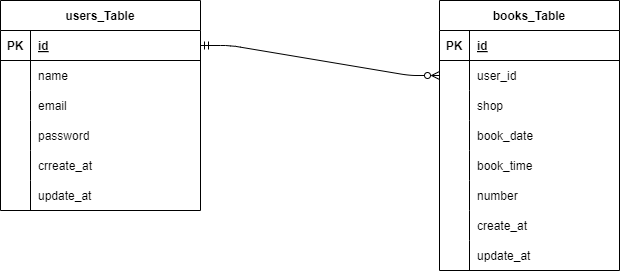

The diagram above was exported from draw.io. Its source (the exported page's mxGraphModel, read from the mxfile embedded in the PNG):
<mxGraphModel dx="1215" dy="612" grid="1" gridSize="10" guides="0" tooltips="1" connect="1" arrows="1" fold="1" page="1" pageScale="1" pageWidth="827" pageHeight="1169" math="0" shadow="0">
  <root>
    <mxCell id="0" />
    <mxCell id="1" parent="0" />
    <mxCell id="2" value="users_Table" style="shape=table;startSize=30;container=1;collapsible=1;childLayout=tableLayout;fixedRows=1;rowLines=0;fontStyle=1;align=center;resizeLast=1;rounded=0;" vertex="1" parent="1">
      <mxGeometry x="81" y="120" width="200" height="210" as="geometry" />
    </mxCell>
    <mxCell id="3" value="" style="shape=tableRow;horizontal=0;startSize=0;swimlaneHead=0;swimlaneBody=0;fillColor=none;collapsible=0;dropTarget=0;points=[[0,0.5],[1,0.5]];portConstraint=eastwest;top=0;left=0;right=0;bottom=1;rounded=0;" vertex="1" parent="2">
      <mxGeometry y="30" width="200" height="30" as="geometry" />
    </mxCell>
    <mxCell id="4" value="PK" style="shape=partialRectangle;connectable=0;fillColor=none;top=0;left=0;bottom=0;right=0;fontStyle=1;overflow=hidden;rounded=0;" vertex="1" parent="3">
      <mxGeometry width="30" height="30" as="geometry">
        <mxRectangle width="30" height="30" as="alternateBounds" />
      </mxGeometry>
    </mxCell>
    <mxCell id="5" value="id" style="shape=partialRectangle;connectable=0;fillColor=none;top=0;left=0;bottom=0;right=0;align=left;spacingLeft=6;fontStyle=5;overflow=hidden;rounded=0;" vertex="1" parent="3">
      <mxGeometry x="30" width="170" height="30" as="geometry">
        <mxRectangle width="170" height="30" as="alternateBounds" />
      </mxGeometry>
    </mxCell>
    <mxCell id="6" value="" style="shape=tableRow;horizontal=0;startSize=0;swimlaneHead=0;swimlaneBody=0;fillColor=none;collapsible=0;dropTarget=0;points=[[0,0.5],[1,0.5]];portConstraint=eastwest;top=0;left=0;right=0;bottom=0;rounded=0;" vertex="1" parent="2">
      <mxGeometry y="60" width="200" height="30" as="geometry" />
    </mxCell>
    <mxCell id="7" value="" style="shape=partialRectangle;connectable=0;fillColor=none;top=0;left=0;bottom=0;right=0;editable=1;overflow=hidden;rounded=0;" vertex="1" parent="6">
      <mxGeometry width="30" height="30" as="geometry">
        <mxRectangle width="30" height="30" as="alternateBounds" />
      </mxGeometry>
    </mxCell>
    <mxCell id="8" value="name" style="shape=partialRectangle;connectable=0;fillColor=none;top=0;left=0;bottom=0;right=0;align=left;spacingLeft=6;overflow=hidden;rounded=0;" vertex="1" parent="6">
      <mxGeometry x="30" width="170" height="30" as="geometry">
        <mxRectangle width="170" height="30" as="alternateBounds" />
      </mxGeometry>
    </mxCell>
    <mxCell id="9" value="" style="shape=tableRow;horizontal=0;startSize=0;swimlaneHead=0;swimlaneBody=0;fillColor=none;collapsible=0;dropTarget=0;points=[[0,0.5],[1,0.5]];portConstraint=eastwest;top=0;left=0;right=0;bottom=0;rounded=0;" vertex="1" parent="2">
      <mxGeometry y="90" width="200" height="30" as="geometry" />
    </mxCell>
    <mxCell id="10" value="" style="shape=partialRectangle;connectable=0;fillColor=none;top=0;left=0;bottom=0;right=0;editable=1;overflow=hidden;rounded=0;" vertex="1" parent="9">
      <mxGeometry width="30" height="30" as="geometry">
        <mxRectangle width="30" height="30" as="alternateBounds" />
      </mxGeometry>
    </mxCell>
    <mxCell id="11" value="email" style="shape=partialRectangle;connectable=0;fillColor=none;top=0;left=0;bottom=0;right=0;align=left;spacingLeft=6;overflow=hidden;rounded=0;" vertex="1" parent="9">
      <mxGeometry x="30" width="170" height="30" as="geometry">
        <mxRectangle width="170" height="30" as="alternateBounds" />
      </mxGeometry>
    </mxCell>
    <mxCell id="12" value="" style="shape=tableRow;horizontal=0;startSize=0;swimlaneHead=0;swimlaneBody=0;fillColor=none;collapsible=0;dropTarget=0;points=[[0,0.5],[1,0.5]];portConstraint=eastwest;top=0;left=0;right=0;bottom=0;rounded=0;" vertex="1" parent="2">
      <mxGeometry y="120" width="200" height="30" as="geometry" />
    </mxCell>
    <mxCell id="13" value="" style="shape=partialRectangle;connectable=0;fillColor=none;top=0;left=0;bottom=0;right=0;editable=1;overflow=hidden;rounded=0;" vertex="1" parent="12">
      <mxGeometry width="30" height="30" as="geometry">
        <mxRectangle width="30" height="30" as="alternateBounds" />
      </mxGeometry>
    </mxCell>
    <mxCell id="14" value="password" style="shape=partialRectangle;connectable=0;fillColor=none;top=0;left=0;bottom=0;right=0;align=left;spacingLeft=6;overflow=hidden;rounded=0;" vertex="1" parent="12">
      <mxGeometry x="30" width="170" height="30" as="geometry">
        <mxRectangle width="170" height="30" as="alternateBounds" />
      </mxGeometry>
    </mxCell>
    <mxCell id="28" value="" style="shape=tableRow;horizontal=0;startSize=0;swimlaneHead=0;swimlaneBody=0;fillColor=none;collapsible=0;dropTarget=0;points=[[0,0.5],[1,0.5]];portConstraint=eastwest;top=0;left=0;right=0;bottom=0;rounded=0;" vertex="1" parent="2">
      <mxGeometry y="150" width="200" height="30" as="geometry" />
    </mxCell>
    <mxCell id="29" value="" style="shape=partialRectangle;connectable=0;fillColor=none;top=0;left=0;bottom=0;right=0;editable=1;overflow=hidden;rounded=0;" vertex="1" parent="28">
      <mxGeometry width="30" height="30" as="geometry">
        <mxRectangle width="30" height="30" as="alternateBounds" />
      </mxGeometry>
    </mxCell>
    <mxCell id="30" value="crreate_at" style="shape=partialRectangle;connectable=0;fillColor=none;top=0;left=0;bottom=0;right=0;align=left;spacingLeft=6;overflow=hidden;rounded=0;" vertex="1" parent="28">
      <mxGeometry x="30" width="170" height="30" as="geometry">
        <mxRectangle width="170" height="30" as="alternateBounds" />
      </mxGeometry>
    </mxCell>
    <mxCell id="31" value="" style="shape=tableRow;horizontal=0;startSize=0;swimlaneHead=0;swimlaneBody=0;fillColor=none;collapsible=0;dropTarget=0;points=[[0,0.5],[1,0.5]];portConstraint=eastwest;top=0;left=0;right=0;bottom=0;rounded=0;" vertex="1" parent="2">
      <mxGeometry y="180" width="200" height="30" as="geometry" />
    </mxCell>
    <mxCell id="32" value="" style="shape=partialRectangle;connectable=0;fillColor=none;top=0;left=0;bottom=0;right=0;editable=1;overflow=hidden;rounded=0;" vertex="1" parent="31">
      <mxGeometry width="30" height="30" as="geometry">
        <mxRectangle width="30" height="30" as="alternateBounds" />
      </mxGeometry>
    </mxCell>
    <mxCell id="33" value="update_at" style="shape=partialRectangle;connectable=0;fillColor=none;top=0;left=0;bottom=0;right=0;align=left;spacingLeft=6;overflow=hidden;rounded=0;" vertex="1" parent="31">
      <mxGeometry x="30" width="170" height="30" as="geometry">
        <mxRectangle width="170" height="30" as="alternateBounds" />
      </mxGeometry>
    </mxCell>
    <mxCell id="15" value="books_Table" style="shape=table;startSize=30;container=1;collapsible=1;childLayout=tableLayout;fixedRows=1;rowLines=0;fontStyle=1;align=center;resizeLast=1;rounded=0;" vertex="1" parent="1">
      <mxGeometry x="520" y="120" width="180" height="270" as="geometry" />
    </mxCell>
    <mxCell id="16" value="" style="shape=tableRow;horizontal=0;startSize=0;swimlaneHead=0;swimlaneBody=0;fillColor=none;collapsible=0;dropTarget=0;points=[[0,0.5],[1,0.5]];portConstraint=eastwest;top=0;left=0;right=0;bottom=1;rounded=0;" vertex="1" parent="15">
      <mxGeometry y="30" width="180" height="30" as="geometry" />
    </mxCell>
    <mxCell id="17" value="PK" style="shape=partialRectangle;connectable=0;fillColor=none;top=0;left=0;bottom=0;right=0;fontStyle=1;overflow=hidden;rounded=0;" vertex="1" parent="16">
      <mxGeometry width="30" height="30" as="geometry">
        <mxRectangle width="30" height="30" as="alternateBounds" />
      </mxGeometry>
    </mxCell>
    <mxCell id="18" value="id" style="shape=partialRectangle;connectable=0;fillColor=none;top=0;left=0;bottom=0;right=0;align=left;spacingLeft=6;fontStyle=5;overflow=hidden;rounded=0;" vertex="1" parent="16">
      <mxGeometry x="30" width="150" height="30" as="geometry">
        <mxRectangle width="150" height="30" as="alternateBounds" />
      </mxGeometry>
    </mxCell>
    <mxCell id="19" value="" style="shape=tableRow;horizontal=0;startSize=0;swimlaneHead=0;swimlaneBody=0;fillColor=none;collapsible=0;dropTarget=0;points=[[0,0.5],[1,0.5]];portConstraint=eastwest;top=0;left=0;right=0;bottom=0;rounded=0;" vertex="1" parent="15">
      <mxGeometry y="60" width="180" height="30" as="geometry" />
    </mxCell>
    <mxCell id="20" value="" style="shape=partialRectangle;connectable=0;fillColor=none;top=0;left=0;bottom=0;right=0;editable=1;overflow=hidden;rounded=0;" vertex="1" parent="19">
      <mxGeometry width="30" height="30" as="geometry">
        <mxRectangle width="30" height="30" as="alternateBounds" />
      </mxGeometry>
    </mxCell>
    <mxCell id="21" value="user_id" style="shape=partialRectangle;connectable=0;fillColor=none;top=0;left=0;bottom=0;right=0;align=left;spacingLeft=6;overflow=hidden;rounded=0;" vertex="1" parent="19">
      <mxGeometry x="30" width="150" height="30" as="geometry">
        <mxRectangle width="150" height="30" as="alternateBounds" />
      </mxGeometry>
    </mxCell>
    <mxCell id="22" value="" style="shape=tableRow;horizontal=0;startSize=0;swimlaneHead=0;swimlaneBody=0;fillColor=none;collapsible=0;dropTarget=0;points=[[0,0.5],[1,0.5]];portConstraint=eastwest;top=0;left=0;right=0;bottom=0;rounded=0;" vertex="1" parent="15">
      <mxGeometry y="90" width="180" height="30" as="geometry" />
    </mxCell>
    <mxCell id="23" value="" style="shape=partialRectangle;connectable=0;fillColor=none;top=0;left=0;bottom=0;right=0;editable=1;overflow=hidden;rounded=0;" vertex="1" parent="22">
      <mxGeometry width="30" height="30" as="geometry">
        <mxRectangle width="30" height="30" as="alternateBounds" />
      </mxGeometry>
    </mxCell>
    <mxCell id="24" value="shop" style="shape=partialRectangle;connectable=0;fillColor=none;top=0;left=0;bottom=0;right=0;align=left;spacingLeft=6;overflow=hidden;rounded=0;" vertex="1" parent="22">
      <mxGeometry x="30" width="150" height="30" as="geometry">
        <mxRectangle width="150" height="30" as="alternateBounds" />
      </mxGeometry>
    </mxCell>
    <mxCell id="25" value="" style="shape=tableRow;horizontal=0;startSize=0;swimlaneHead=0;swimlaneBody=0;fillColor=none;collapsible=0;dropTarget=0;points=[[0,0.5],[1,0.5]];portConstraint=eastwest;top=0;left=0;right=0;bottom=0;rounded=0;" vertex="1" parent="15">
      <mxGeometry y="120" width="180" height="30" as="geometry" />
    </mxCell>
    <mxCell id="26" value="" style="shape=partialRectangle;connectable=0;fillColor=none;top=0;left=0;bottom=0;right=0;editable=1;overflow=hidden;rounded=0;" vertex="1" parent="25">
      <mxGeometry width="30" height="30" as="geometry">
        <mxRectangle width="30" height="30" as="alternateBounds" />
      </mxGeometry>
    </mxCell>
    <mxCell id="27" value="book_date" style="shape=partialRectangle;connectable=0;fillColor=none;top=0;left=0;bottom=0;right=0;align=left;spacingLeft=6;overflow=hidden;rounded=0;" vertex="1" parent="25">
      <mxGeometry x="30" width="150" height="30" as="geometry">
        <mxRectangle width="150" height="30" as="alternateBounds" />
      </mxGeometry>
    </mxCell>
    <mxCell id="34" value="" style="shape=tableRow;horizontal=0;startSize=0;swimlaneHead=0;swimlaneBody=0;fillColor=none;collapsible=0;dropTarget=0;points=[[0,0.5],[1,0.5]];portConstraint=eastwest;top=0;left=0;right=0;bottom=0;rounded=0;" vertex="1" parent="15">
      <mxGeometry y="150" width="180" height="30" as="geometry" />
    </mxCell>
    <mxCell id="35" value="" style="shape=partialRectangle;connectable=0;fillColor=none;top=0;left=0;bottom=0;right=0;editable=1;overflow=hidden;rounded=0;" vertex="1" parent="34">
      <mxGeometry width="30" height="30" as="geometry">
        <mxRectangle width="30" height="30" as="alternateBounds" />
      </mxGeometry>
    </mxCell>
    <mxCell id="36" value="book_time" style="shape=partialRectangle;connectable=0;fillColor=none;top=0;left=0;bottom=0;right=0;align=left;spacingLeft=6;overflow=hidden;rounded=0;" vertex="1" parent="34">
      <mxGeometry x="30" width="150" height="30" as="geometry">
        <mxRectangle width="150" height="30" as="alternateBounds" />
      </mxGeometry>
    </mxCell>
    <mxCell id="37" value="" style="shape=tableRow;horizontal=0;startSize=0;swimlaneHead=0;swimlaneBody=0;fillColor=none;collapsible=0;dropTarget=0;points=[[0,0.5],[1,0.5]];portConstraint=eastwest;top=0;left=0;right=0;bottom=0;rounded=0;" vertex="1" parent="15">
      <mxGeometry y="180" width="180" height="30" as="geometry" />
    </mxCell>
    <mxCell id="38" value="" style="shape=partialRectangle;connectable=0;fillColor=none;top=0;left=0;bottom=0;right=0;editable=1;overflow=hidden;rounded=0;" vertex="1" parent="37">
      <mxGeometry width="30" height="30" as="geometry">
        <mxRectangle width="30" height="30" as="alternateBounds" />
      </mxGeometry>
    </mxCell>
    <mxCell id="39" value="number" style="shape=partialRectangle;connectable=0;fillColor=none;top=0;left=0;bottom=0;right=0;align=left;spacingLeft=6;overflow=hidden;rounded=0;" vertex="1" parent="37">
      <mxGeometry x="30" width="150" height="30" as="geometry">
        <mxRectangle width="150" height="30" as="alternateBounds" />
      </mxGeometry>
    </mxCell>
    <mxCell id="40" value="" style="shape=tableRow;horizontal=0;startSize=0;swimlaneHead=0;swimlaneBody=0;fillColor=none;collapsible=0;dropTarget=0;points=[[0,0.5],[1,0.5]];portConstraint=eastwest;top=0;left=0;right=0;bottom=0;rounded=0;" vertex="1" parent="15">
      <mxGeometry y="210" width="180" height="30" as="geometry" />
    </mxCell>
    <mxCell id="41" value="" style="shape=partialRectangle;connectable=0;fillColor=none;top=0;left=0;bottom=0;right=0;editable=1;overflow=hidden;rounded=0;" vertex="1" parent="40">
      <mxGeometry width="30" height="30" as="geometry">
        <mxRectangle width="30" height="30" as="alternateBounds" />
      </mxGeometry>
    </mxCell>
    <mxCell id="42" value="create_at" style="shape=partialRectangle;connectable=0;fillColor=none;top=0;left=0;bottom=0;right=0;align=left;spacingLeft=6;overflow=hidden;rounded=0;" vertex="1" parent="40">
      <mxGeometry x="30" width="150" height="30" as="geometry">
        <mxRectangle width="150" height="30" as="alternateBounds" />
      </mxGeometry>
    </mxCell>
    <mxCell id="43" value="" style="shape=tableRow;horizontal=0;startSize=0;swimlaneHead=0;swimlaneBody=0;fillColor=none;collapsible=0;dropTarget=0;points=[[0,0.5],[1,0.5]];portConstraint=eastwest;top=0;left=0;right=0;bottom=0;rounded=0;" vertex="1" parent="15">
      <mxGeometry y="240" width="180" height="30" as="geometry" />
    </mxCell>
    <mxCell id="44" value="" style="shape=partialRectangle;connectable=0;fillColor=none;top=0;left=0;bottom=0;right=0;editable=1;overflow=hidden;rounded=0;" vertex="1" parent="43">
      <mxGeometry width="30" height="30" as="geometry">
        <mxRectangle width="30" height="30" as="alternateBounds" />
      </mxGeometry>
    </mxCell>
    <mxCell id="45" value="update_at" style="shape=partialRectangle;connectable=0;fillColor=none;top=0;left=0;bottom=0;right=0;align=left;spacingLeft=6;overflow=hidden;rounded=0;" vertex="1" parent="43">
      <mxGeometry x="30" width="150" height="30" as="geometry">
        <mxRectangle width="150" height="30" as="alternateBounds" />
      </mxGeometry>
    </mxCell>
    <mxCell id="47" value="" style="edgeStyle=entityRelationEdgeStyle;fontSize=12;html=1;endArrow=ERzeroToMany;startArrow=ERmandOne;exitX=1;exitY=0.5;exitDx=0;exitDy=0;entryX=0;entryY=0.5;entryDx=0;entryDy=0;endFill=0;" edge="1" parent="1" source="3" target="19">
      <mxGeometry width="100" height="100" relative="1" as="geometry">
        <mxPoint x="360" y="360" as="sourcePoint" />
        <mxPoint x="460" y="260" as="targetPoint" />
      </mxGeometry>
    </mxCell>
  </root>
</mxGraphModel>